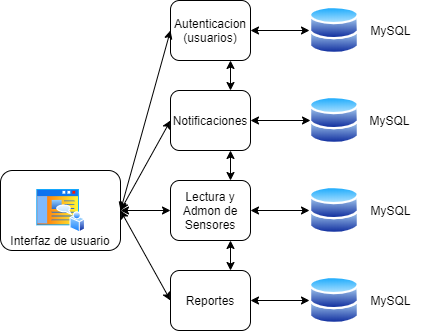

The diagram above was exported from draw.io. Its source (the exported page's mxGraphModel, read from the mxfile embedded in the PNG):
<mxGraphModel dx="688" dy="615" grid="1" gridSize="10" guides="1" tooltips="1" connect="1" arrows="1" fold="1" page="1" pageScale="1" pageWidth="827" pageHeight="1169" math="0" shadow="0">
  <root>
    <mxCell id="0" />
    <mxCell id="1" parent="0" />
    <mxCell id="5" value="Autenticacion (usuarios)" style="rounded=1;whiteSpace=wrap;html=1;" parent="1" vertex="1">
      <mxGeometry x="250" y="40" width="80" height="60" as="geometry" />
    </mxCell>
    <mxCell id="6" value="Notificaciones" style="rounded=1;whiteSpace=wrap;html=1;" parent="1" vertex="1">
      <mxGeometry x="250" y="130" width="80" height="60" as="geometry" />
    </mxCell>
    <mxCell id="7" value="Lectura y Admon de Sensores" style="rounded=1;whiteSpace=wrap;html=1;" parent="1" vertex="1">
      <mxGeometry x="250" y="220" width="80" height="60" as="geometry" />
    </mxCell>
    <mxCell id="8" value="Reportes" style="rounded=1;whiteSpace=wrap;html=1;" parent="1" vertex="1">
      <mxGeometry x="250" y="310" width="80" height="60" as="geometry" />
    </mxCell>
    <mxCell id="9" value="" style="group" parent="1" vertex="1" connectable="0">
      <mxGeometry x="80" y="210" width="120" height="80" as="geometry" />
    </mxCell>
    <mxCell id="3" value="Interfaz de usuario" style="rounded=1;whiteSpace=wrap;html=1;verticalAlign=bottom;" parent="9" vertex="1">
      <mxGeometry width="120" height="80" as="geometry" />
    </mxCell>
    <mxCell id="4" value="" style="aspect=fixed;perimeter=ellipsePerimeter;html=1;align=center;shadow=0;dashed=0;spacingTop=3;image;image=img/lib/active_directory/home_page.svg;" parent="9" vertex="1">
      <mxGeometry x="35" y="17.5" width="50" height="45" as="geometry" />
    </mxCell>
    <mxCell id="11" value="" style="aspect=fixed;perimeter=ellipsePerimeter;html=1;align=center;shadow=0;dashed=0;spacingTop=3;image;image=img/lib/active_directory/databases.svg;" parent="1" vertex="1">
      <mxGeometry x="389" y="45.5" width="50" height="49" as="geometry" />
    </mxCell>
    <mxCell id="12" value="" style="aspect=fixed;perimeter=ellipsePerimeter;html=1;align=center;shadow=0;dashed=0;spacingTop=3;image;image=img/lib/active_directory/databases.svg;" parent="1" vertex="1">
      <mxGeometry x="389" y="135.5" width="50" height="49" as="geometry" />
    </mxCell>
    <mxCell id="13" value="" style="aspect=fixed;perimeter=ellipsePerimeter;html=1;align=center;shadow=0;dashed=0;spacingTop=3;image;image=img/lib/active_directory/databases.svg;" parent="1" vertex="1">
      <mxGeometry x="389" y="225.5" width="50" height="49" as="geometry" />
    </mxCell>
    <mxCell id="14" value="" style="aspect=fixed;perimeter=ellipsePerimeter;html=1;align=center;shadow=0;dashed=0;spacingTop=3;image;image=img/lib/active_directory/databases.svg;" parent="1" vertex="1">
      <mxGeometry x="389" y="315.5" width="50" height="49" as="geometry" />
    </mxCell>
    <mxCell id="16" value="" style="endArrow=classic;startArrow=classic;html=1;exitX=1;exitY=0.5;exitDx=0;exitDy=0;entryX=0;entryY=0.5;entryDx=0;entryDy=0;" parent="1" source="3" target="5" edge="1">
      <mxGeometry width="50" height="50" relative="1" as="geometry">
        <mxPoint x="350" y="290" as="sourcePoint" />
        <mxPoint x="400" y="240" as="targetPoint" />
      </mxGeometry>
    </mxCell>
    <mxCell id="17" value="" style="endArrow=classic;startArrow=classic;html=1;exitX=1;exitY=0.5;exitDx=0;exitDy=0;entryX=0;entryY=0.5;entryDx=0;entryDy=0;" parent="1" source="3" target="7" edge="1">
      <mxGeometry width="50" height="50" relative="1" as="geometry">
        <mxPoint x="70" y="410" as="sourcePoint" />
        <mxPoint x="120" y="360" as="targetPoint" />
      </mxGeometry>
    </mxCell>
    <mxCell id="19" value="" style="endArrow=classic;startArrow=classic;html=1;exitX=1;exitY=0.5;exitDx=0;exitDy=0;entryX=0;entryY=0.5;entryDx=0;entryDy=0;" parent="1" source="3" target="6" edge="1">
      <mxGeometry width="50" height="50" relative="1" as="geometry">
        <mxPoint x="80" y="400" as="sourcePoint" />
        <mxPoint x="130" y="350" as="targetPoint" />
      </mxGeometry>
    </mxCell>
    <mxCell id="20" value="" style="endArrow=classic;startArrow=classic;html=1;exitX=1;exitY=0.5;exitDx=0;exitDy=0;entryX=0;entryY=0.5;entryDx=0;entryDy=0;" parent="1" source="3" target="8" edge="1">
      <mxGeometry width="50" height="50" relative="1" as="geometry">
        <mxPoint x="110" y="420" as="sourcePoint" />
        <mxPoint x="160" y="370" as="targetPoint" />
      </mxGeometry>
    </mxCell>
    <mxCell id="23" value="" style="endArrow=classic;startArrow=classic;html=1;exitX=0.75;exitY=0;exitDx=0;exitDy=0;entryX=0.75;entryY=1;entryDx=0;entryDy=0;" parent="1" source="8" target="7" edge="1">
      <mxGeometry width="50" height="50" relative="1" as="geometry">
        <mxPoint x="130" y="420" as="sourcePoint" />
        <mxPoint x="180" y="370" as="targetPoint" />
      </mxGeometry>
    </mxCell>
    <mxCell id="24" value="" style="endArrow=classic;startArrow=classic;html=1;exitX=0.75;exitY=0;exitDx=0;exitDy=0;entryX=0.75;entryY=1;entryDx=0;entryDy=0;" parent="1" source="7" target="6" edge="1">
      <mxGeometry width="50" height="50" relative="1" as="geometry">
        <mxPoint x="320" y="320" as="sourcePoint" />
        <mxPoint x="320" y="290" as="targetPoint" />
      </mxGeometry>
    </mxCell>
    <mxCell id="25" value="" style="endArrow=classic;startArrow=classic;html=1;exitX=0.75;exitY=0;exitDx=0;exitDy=0;entryX=0.75;entryY=1;entryDx=0;entryDy=0;" parent="1" source="6" target="5" edge="1">
      <mxGeometry width="50" height="50" relative="1" as="geometry">
        <mxPoint x="550" y="130" as="sourcePoint" />
        <mxPoint x="600" y="80" as="targetPoint" />
      </mxGeometry>
    </mxCell>
    <mxCell id="26" value="" style="endArrow=classic;startArrow=classic;html=1;exitX=1;exitY=0.5;exitDx=0;exitDy=0;entryX=0;entryY=0.5;entryDx=0;entryDy=0;" parent="1" source="5" target="11" edge="1">
      <mxGeometry width="50" height="50" relative="1" as="geometry">
        <mxPoint x="110" y="440" as="sourcePoint" />
        <mxPoint x="160" y="390" as="targetPoint" />
      </mxGeometry>
    </mxCell>
    <mxCell id="29" value="" style="endArrow=classic;startArrow=classic;html=1;exitX=1;exitY=0.5;exitDx=0;exitDy=0;" parent="1" source="6" edge="1">
      <mxGeometry width="50" height="50" relative="1" as="geometry">
        <mxPoint x="530" y="170" as="sourcePoint" />
        <mxPoint x="390" y="160" as="targetPoint" />
      </mxGeometry>
    </mxCell>
    <mxCell id="30" value="" style="endArrow=classic;startArrow=classic;html=1;exitX=1;exitY=0.5;exitDx=0;exitDy=0;entryX=0;entryY=0.5;entryDx=0;entryDy=0;" parent="1" source="7" target="13" edge="1">
      <mxGeometry width="50" height="50" relative="1" as="geometry">
        <mxPoint x="540" y="180" as="sourcePoint" />
        <mxPoint x="590" y="130" as="targetPoint" />
      </mxGeometry>
    </mxCell>
    <mxCell id="31" value="" style="endArrow=classic;startArrow=classic;html=1;exitX=1;exitY=0.5;exitDx=0;exitDy=0;entryX=0;entryY=0.5;entryDx=0;entryDy=0;" parent="1" source="8" target="14" edge="1">
      <mxGeometry width="50" height="50" relative="1" as="geometry">
        <mxPoint x="150" y="420" as="sourcePoint" />
        <mxPoint x="200" y="370" as="targetPoint" />
      </mxGeometry>
    </mxCell>
    <mxCell id="33" value="MySQL" style="text;html=1;align=center;verticalAlign=middle;resizable=0;points=[];autosize=1;" parent="1" vertex="1">
      <mxGeometry x="440" y="60" width="60" height="20" as="geometry" />
    </mxCell>
    <mxCell id="37" value="MySQL" style="text;html=1;align=center;verticalAlign=middle;resizable=0;points=[];autosize=1;" vertex="1" parent="1">
      <mxGeometry x="439" y="150" width="60" height="20" as="geometry" />
    </mxCell>
    <mxCell id="38" value="MySQL" style="text;html=1;align=center;verticalAlign=middle;resizable=0;points=[];autosize=1;" vertex="1" parent="1">
      <mxGeometry x="440" y="240" width="60" height="20" as="geometry" />
    </mxCell>
    <mxCell id="39" value="MySQL" style="text;html=1;align=center;verticalAlign=middle;resizable=0;points=[];autosize=1;" vertex="1" parent="1">
      <mxGeometry x="440" y="330" width="60" height="20" as="geometry" />
    </mxCell>
  </root>
</mxGraphModel>